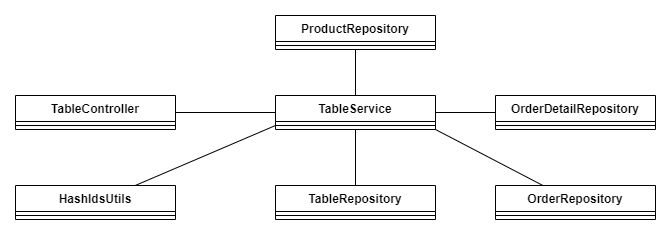

The diagram above was exported from draw.io. Its source (the exported page's mxGraphModel, read from the mxfile embedded in the PNG):
<mxGraphModel dx="2876" dy="1103" grid="1" gridSize="10" guides="1" tooltips="1" connect="1" arrows="1" fold="1" page="1" pageScale="1" pageWidth="827" pageHeight="1169" math="0" shadow="0">
  <root>
    <mxCell id="0" />
    <mxCell id="1" parent="0" />
    <mxCell id="_lY1FnjgaWhm4mQ7pXjb-1" value="TableController&lt;div&gt;&lt;br&gt;&lt;/div&gt;" style="swimlane;fontStyle=1;align=center;verticalAlign=top;childLayout=stackLayout;horizontal=1;startSize=26;horizontalStack=0;resizeParent=1;resizeParentMax=0;resizeLast=0;collapsible=1;marginBottom=0;whiteSpace=wrap;html=1;" vertex="1" parent="1">
      <mxGeometry x="-160" y="310" width="160" height="34" as="geometry" />
    </mxCell>
    <mxCell id="_lY1FnjgaWhm4mQ7pXjb-3" value="" style="line;strokeWidth=1;fillColor=none;align=left;verticalAlign=middle;spacingTop=-1;spacingLeft=3;spacingRight=3;rotatable=0;labelPosition=right;points=[];portConstraint=eastwest;strokeColor=inherit;" vertex="1" parent="_lY1FnjgaWhm4mQ7pXjb-1">
      <mxGeometry y="26" width="160" height="8" as="geometry" />
    </mxCell>
    <mxCell id="_lY1FnjgaWhm4mQ7pXjb-5" value="TableService&lt;div&gt;&lt;br&gt;&lt;/div&gt;" style="swimlane;fontStyle=1;align=center;verticalAlign=top;childLayout=stackLayout;horizontal=1;startSize=26;horizontalStack=0;resizeParent=1;resizeParentMax=0;resizeLast=0;collapsible=1;marginBottom=0;whiteSpace=wrap;html=1;" vertex="1" parent="1">
      <mxGeometry x="100" y="310" width="160" height="34" as="geometry" />
    </mxCell>
    <mxCell id="_lY1FnjgaWhm4mQ7pXjb-6" value="" style="line;strokeWidth=1;fillColor=none;align=left;verticalAlign=middle;spacingTop=-1;spacingLeft=3;spacingRight=3;rotatable=0;labelPosition=right;points=[];portConstraint=eastwest;strokeColor=inherit;" vertex="1" parent="_lY1FnjgaWhm4mQ7pXjb-5">
      <mxGeometry y="26" width="160" height="8" as="geometry" />
    </mxCell>
    <mxCell id="_lY1FnjgaWhm4mQ7pXjb-7" value="TableRepository&lt;div&gt;&lt;br&gt;&lt;/div&gt;" style="swimlane;fontStyle=1;align=center;verticalAlign=top;childLayout=stackLayout;horizontal=1;startSize=26;horizontalStack=0;resizeParent=1;resizeParentMax=0;resizeLast=0;collapsible=1;marginBottom=0;whiteSpace=wrap;html=1;" vertex="1" parent="1">
      <mxGeometry x="100" y="400" width="160" height="34" as="geometry" />
    </mxCell>
    <mxCell id="_lY1FnjgaWhm4mQ7pXjb-8" value="" style="line;strokeWidth=1;fillColor=none;align=left;verticalAlign=middle;spacingTop=-1;spacingLeft=3;spacingRight=3;rotatable=0;labelPosition=right;points=[];portConstraint=eastwest;strokeColor=inherit;" vertex="1" parent="_lY1FnjgaWhm4mQ7pXjb-7">
      <mxGeometry y="26" width="160" height="8" as="geometry" />
    </mxCell>
    <mxCell id="_lY1FnjgaWhm4mQ7pXjb-9" value="&lt;div&gt;HashIdsUtils&lt;/div&gt;&lt;div&gt;&lt;br&gt;&lt;/div&gt;" style="swimlane;fontStyle=1;align=center;verticalAlign=top;childLayout=stackLayout;horizontal=1;startSize=26;horizontalStack=0;resizeParent=1;resizeParentMax=0;resizeLast=0;collapsible=1;marginBottom=0;whiteSpace=wrap;html=1;" vertex="1" parent="1">
      <mxGeometry x="-160" y="400" width="160" height="34" as="geometry" />
    </mxCell>
    <mxCell id="_lY1FnjgaWhm4mQ7pXjb-10" value="" style="line;strokeWidth=1;fillColor=none;align=left;verticalAlign=middle;spacingTop=-1;spacingLeft=3;spacingRight=3;rotatable=0;labelPosition=right;points=[];portConstraint=eastwest;strokeColor=inherit;" vertex="1" parent="_lY1FnjgaWhm4mQ7pXjb-9">
      <mxGeometry y="26" width="160" height="8" as="geometry" />
    </mxCell>
    <mxCell id="_lY1FnjgaWhm4mQ7pXjb-12" value="OrderDetailRepository&lt;div&gt;&lt;br&gt;&lt;/div&gt;" style="swimlane;fontStyle=1;align=center;verticalAlign=top;childLayout=stackLayout;horizontal=1;startSize=26;horizontalStack=0;resizeParent=1;resizeParentMax=0;resizeLast=0;collapsible=1;marginBottom=0;whiteSpace=wrap;html=1;" vertex="1" parent="1">
      <mxGeometry x="320" y="310" width="160" height="34" as="geometry" />
    </mxCell>
    <mxCell id="_lY1FnjgaWhm4mQ7pXjb-13" value="" style="line;strokeWidth=1;fillColor=none;align=left;verticalAlign=middle;spacingTop=-1;spacingLeft=3;spacingRight=3;rotatable=0;labelPosition=right;points=[];portConstraint=eastwest;strokeColor=inherit;" vertex="1" parent="_lY1FnjgaWhm4mQ7pXjb-12">
      <mxGeometry y="26" width="160" height="8" as="geometry" />
    </mxCell>
    <mxCell id="_lY1FnjgaWhm4mQ7pXjb-17" value="OrderRepository&lt;div&gt;&lt;br&gt;&lt;/div&gt;" style="swimlane;fontStyle=1;align=center;verticalAlign=top;childLayout=stackLayout;horizontal=1;startSize=26;horizontalStack=0;resizeParent=1;resizeParentMax=0;resizeLast=0;collapsible=1;marginBottom=0;whiteSpace=wrap;html=1;" vertex="1" parent="1">
      <mxGeometry x="320" y="400" width="160" height="34" as="geometry" />
    </mxCell>
    <mxCell id="_lY1FnjgaWhm4mQ7pXjb-18" value="" style="line;strokeWidth=1;fillColor=none;align=left;verticalAlign=middle;spacingTop=-1;spacingLeft=3;spacingRight=3;rotatable=0;labelPosition=right;points=[];portConstraint=eastwest;strokeColor=inherit;" vertex="1" parent="_lY1FnjgaWhm4mQ7pXjb-17">
      <mxGeometry y="26" width="160" height="8" as="geometry" />
    </mxCell>
    <mxCell id="_lY1FnjgaWhm4mQ7pXjb-19" value="Product&lt;span style=&quot;background-color: initial;&quot;&gt;Repository&lt;/span&gt;&lt;div&gt;&lt;div&gt;&lt;br&gt;&lt;/div&gt;&lt;/div&gt;" style="swimlane;fontStyle=1;align=center;verticalAlign=top;childLayout=stackLayout;horizontal=1;startSize=26;horizontalStack=0;resizeParent=1;resizeParentMax=0;resizeLast=0;collapsible=1;marginBottom=0;whiteSpace=wrap;html=1;" vertex="1" parent="1">
      <mxGeometry x="100" y="230" width="160" height="34" as="geometry" />
    </mxCell>
    <mxCell id="_lY1FnjgaWhm4mQ7pXjb-20" value="" style="line;strokeWidth=1;fillColor=none;align=left;verticalAlign=middle;spacingTop=-1;spacingLeft=3;spacingRight=3;rotatable=0;labelPosition=right;points=[];portConstraint=eastwest;strokeColor=inherit;" vertex="1" parent="_lY1FnjgaWhm4mQ7pXjb-19">
      <mxGeometry y="26" width="160" height="8" as="geometry" />
    </mxCell>
    <mxCell id="_lY1FnjgaWhm4mQ7pXjb-21" value="" style="endArrow=none;html=1;rounded=0;exitX=1;exitY=0.5;exitDx=0;exitDy=0;" edge="1" parent="1" source="_lY1FnjgaWhm4mQ7pXjb-1" target="_lY1FnjgaWhm4mQ7pXjb-5">
      <mxGeometry width="50" height="50" relative="1" as="geometry">
        <mxPoint x="390" y="420" as="sourcePoint" />
        <mxPoint x="440" y="370" as="targetPoint" />
      </mxGeometry>
    </mxCell>
    <mxCell id="_lY1FnjgaWhm4mQ7pXjb-22" value="" style="endArrow=none;html=1;rounded=0;exitX=0.5;exitY=1;exitDx=0;exitDy=0;entryX=0.5;entryY=0;entryDx=0;entryDy=0;" edge="1" parent="1" source="_lY1FnjgaWhm4mQ7pXjb-19" target="_lY1FnjgaWhm4mQ7pXjb-5">
      <mxGeometry width="50" height="50" relative="1" as="geometry">
        <mxPoint x="390" y="420" as="sourcePoint" />
        <mxPoint x="440" y="370" as="targetPoint" />
      </mxGeometry>
    </mxCell>
    <mxCell id="_lY1FnjgaWhm4mQ7pXjb-23" value="" style="endArrow=none;html=1;rounded=0;exitX=1;exitY=0.5;exitDx=0;exitDy=0;" edge="1" parent="1" source="_lY1FnjgaWhm4mQ7pXjb-5" target="_lY1FnjgaWhm4mQ7pXjb-12">
      <mxGeometry width="50" height="50" relative="1" as="geometry">
        <mxPoint x="390" y="420" as="sourcePoint" />
        <mxPoint x="440" y="370" as="targetPoint" />
      </mxGeometry>
    </mxCell>
    <mxCell id="_lY1FnjgaWhm4mQ7pXjb-24" value="" style="endArrow=none;html=1;rounded=0;exitX=0.5;exitY=0;exitDx=0;exitDy=0;entryX=0.5;entryY=1;entryDx=0;entryDy=0;" edge="1" parent="1" source="_lY1FnjgaWhm4mQ7pXjb-7" target="_lY1FnjgaWhm4mQ7pXjb-5">
      <mxGeometry width="50" height="50" relative="1" as="geometry">
        <mxPoint x="390" y="420" as="sourcePoint" />
        <mxPoint x="440" y="370" as="targetPoint" />
      </mxGeometry>
    </mxCell>
    <mxCell id="_lY1FnjgaWhm4mQ7pXjb-25" value="" style="endArrow=none;html=1;rounded=0;" edge="1" parent="1" source="_lY1FnjgaWhm4mQ7pXjb-9">
      <mxGeometry width="50" height="50" relative="1" as="geometry">
        <mxPoint x="390" y="420" as="sourcePoint" />
        <mxPoint x="100" y="340" as="targetPoint" />
      </mxGeometry>
    </mxCell>
    <mxCell id="_lY1FnjgaWhm4mQ7pXjb-26" value="" style="endArrow=none;html=1;rounded=0;exitX=1;exitY=1;exitDx=0;exitDy=0;exitPerimeter=0;" edge="1" parent="1" source="_lY1FnjgaWhm4mQ7pXjb-6" target="_lY1FnjgaWhm4mQ7pXjb-17">
      <mxGeometry width="50" height="50" relative="1" as="geometry">
        <mxPoint x="390" y="420" as="sourcePoint" />
        <mxPoint x="440" y="370" as="targetPoint" />
      </mxGeometry>
    </mxCell>
  </root>
</mxGraphModel>